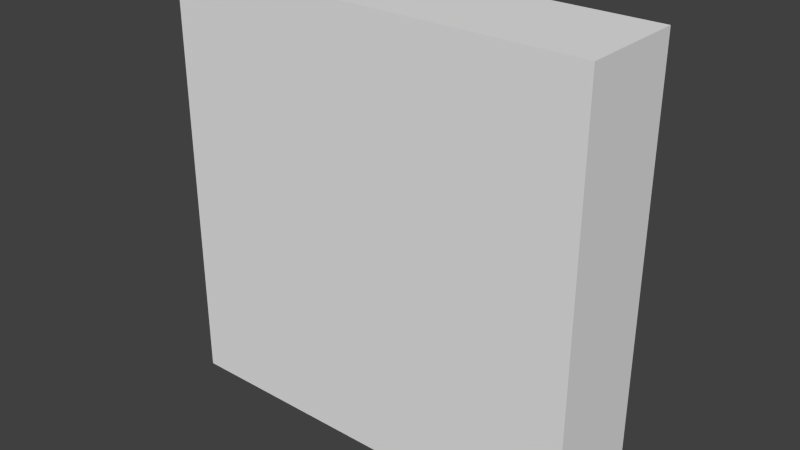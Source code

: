 # Source: security_door.blend  (saved by Blender 2.73.0; exported with 4.5.12 LTS)
import bpy
from mathutils import Matrix  # noqa: F401  (used for matrix-valued properties, if any)

bpy.ops.wm.read_factory_settings(use_empty=True)
scene = bpy.context.scene
scene.name = 'Scene'

# ---- collections
col_collection_1 = bpy.data.collections.new('Collection 1'); scene.collection.children.link(col_collection_1)

# ---- materials (node trees are filled in below, after node groups)
mat_material = bpy.data.materials.new('Material')
mat_material.alpha_threshold = 0.0
mat_material.use_transparent_shadow = False
mat_material.roughness = 0.5
mat_material.line_color = (0.0, 0.0, 0.0, 1.0)

# ---- material node trees

# ---- world
world_world = bpy.data.worlds.new('World'); scene.world = world_world
world_world.color = (0.05088, 0.05088, 0.05088)
world_world.use_sun_shadow = False
world_world.sun_shadow_jitter_overblur = 0.0
world_world.cycles.sampling_method = 'MANUAL'
world_world.cycles.sample_map_resolution = 256

# ---- meshes
me_cube = bpy.data.meshes.new('Cube')
me_cube.from_pydata([(1.0, 0.25, -1.0), (1.0, -0.25, -1.0), (-1.0, -0.25, -1.0), (-1.0, 0.25, -1.0), (1.0, 0.25, 1.0), (1.0, -0.25, 1.0), (-1.0, -0.25, 1.0), (-1.0, 0.25, 1.0)], [], [(1, 2, 3), (7, 6, 5), (4, 5, 1), (5, 6, 2), (2, 6, 7), (0, 3, 7), (0, 1, 3), (4, 7, 5), (0, 4, 1), (1, 5, 2), (3, 2, 7), (4, 0, 7)])
_uv = me_cube.uv_layers.new(name='UVMap')
_uv.uv.foreach_set('vector', [0.9998, 0.2504, 0.5002, 0.2504, 0.5002, 0.1255, 0.5002, 0.1251, 0.5002, 0.0001999, 0.9998, 0.0001998, 0.7504, 0.7504, 0.6255, 0.7504, 0.6255, 0.2508, 0.4998, 0.9998, 0.0001998, 0.9998, 0.0001998, 0.5002, 0.6251, 0.2508, 0.6251, 0.7504, 0.5002, 0.7504, 0.4998, 0.4998, 0.0002, 0.4998, 0.0001998, 0.0001999, 0.9998, 0.1255, 0.9998, 0.2504, 0.5002, 0.1255, 0.9998, 0.1251, 0.5002, 0.1251, 0.9998, 0.0001998, 0.7504, 0.2508, 0.7504, 0.7504, 0.6255, 0.2508, 0.4998, 0.5002, 0.4998, 0.9998, 0.0001998, 0.5002, 0.5002, 0.2508, 0.6251, 0.2508, 0.5002, 0.7504, 0.4998, 0.0001998, 0.4998, 0.4998, 0.0001998, 0.0001999])
me_cube.materials.append(mat_material)
me_cube.use_remesh_preserve_volume = False
me_cube.use_remesh_preserve_attributes = False
me_cube.use_mirror_vertex_groups = False
me_cube.update()

# ---- objects
ob_cube = bpy.data.objects.new('Cube', me_cube)

# ---- transforms, parenting, visibility, modifiers, constraints
ob_cube.location = (0.0, 0.0, 0.0)
ob_cube.lock_rotations_4d = False
ob_cube.empty_display_type = 'ARROWS'
ob_cube.lineart.crease_threshold = 0.0

# ---- collection membership
col_collection_1.objects.link(ob_cube)

# ---- scene / render settings (as saved in the file)
scene.frame_start = 1; scene.frame_end = 250; scene.frame_set(1)
scene.render.engine = 'BLENDER_EEVEE_NEXT'
scene.render.resolution_percentage = 50
scene.render.dither_intensity = 0.0
scene.cycles.use_denoising = False
scene.cycles.samples = 10
scene.cycles.sampling_pattern = 'TABULATED_SOBOL'
scene.cycles.light_sampling_threshold = 0.0
scene.cycles.use_adaptive_sampling = False
scene.cycles.use_light_tree = False
scene.cycles.blur_glossy = 0.0
scene.cycles.pixel_filter_type = 'GAUSSIAN'
scene.cycles.sample_clamp_indirect = 0.0
scene.view_settings.view_transform = 'Standard'
bpy.context.view_layer.update()

# ---- added for rendering (the .blend has no active camera and no usable light): camera, sun
cam_auto = bpy.data.cameras.new('AutoCamera')
cam_auto.lens = 50.0
cam_auto.sensor_width = 36.0
cam_auto.clip_end = 1000.0
ob_auto_camera = bpy.data.objects.new('AutoCamera', cam_auto)
scene.collection.objects.link(ob_auto_camera)
ob_auto_camera.location = (2.65751, -3.18901, 2.126)
ob_auto_camera.rotation_euler = (1.09748, -7.21219e-08, 0.694738)
scene.camera = ob_auto_camera
light_auto_sun = bpy.data.lights.new('AutoSun', 'SUN')
light_auto_sun.energy = 3.0
light_auto_sun.angle = 0.0523599
ob_auto_sun = bpy.data.objects.new('AutoSun', light_auto_sun)
scene.collection.objects.link(ob_auto_sun)
ob_auto_sun.rotation_euler = (0.872665, 0.174533, 0.523599)
bpy.context.view_layer.update()
